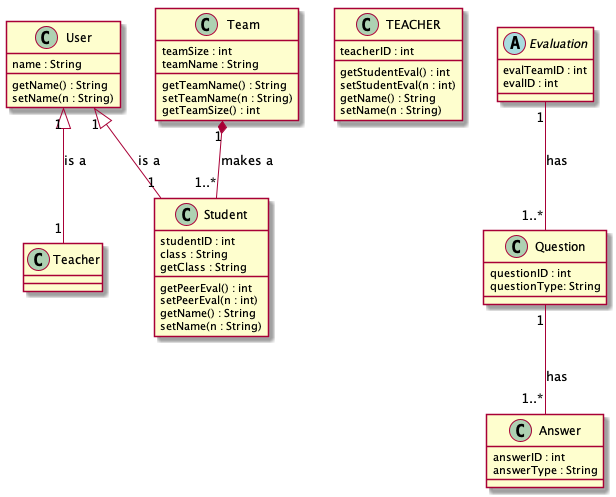

The diagram above was rendered by PlantUML. Its source (embedded in the PNG):
@startuml

class User {
	name : String
  getName() : String
  setName(n : String)
}

class Student {
	studentID : int
  class : String
	getPeerEval() : int
  setPeerEval(n : int)
  getClass : String
  getName() : String
  setName(n : String)

}

class TEACHER {
	teacherID : int
  	getStudentEval() : int
	setStudentEval(n : int)
	getName() : String
  	setName(n : String)

}

class Team {
	teamSize : int
	teamName : String
  getTeamName() : String
  setTeamName(n : String)
  getTeamSize() : int
}

class Question {
	questionID : int
  questionType: String
}

class Answer {
	answerID : int
  answerType : String
}

abstract class Evaluation {
	evalTeamID : int
  evalID : int
}

User "1" <|-- "1" Teacher : is a
User "1" <|-- "1" Student : is a
Team "1" *-- "1..*" Student : makes a
Evaluation "1" -- "1..*" Question : has
Question "1" -- "1..*" Answer : has

@enduml